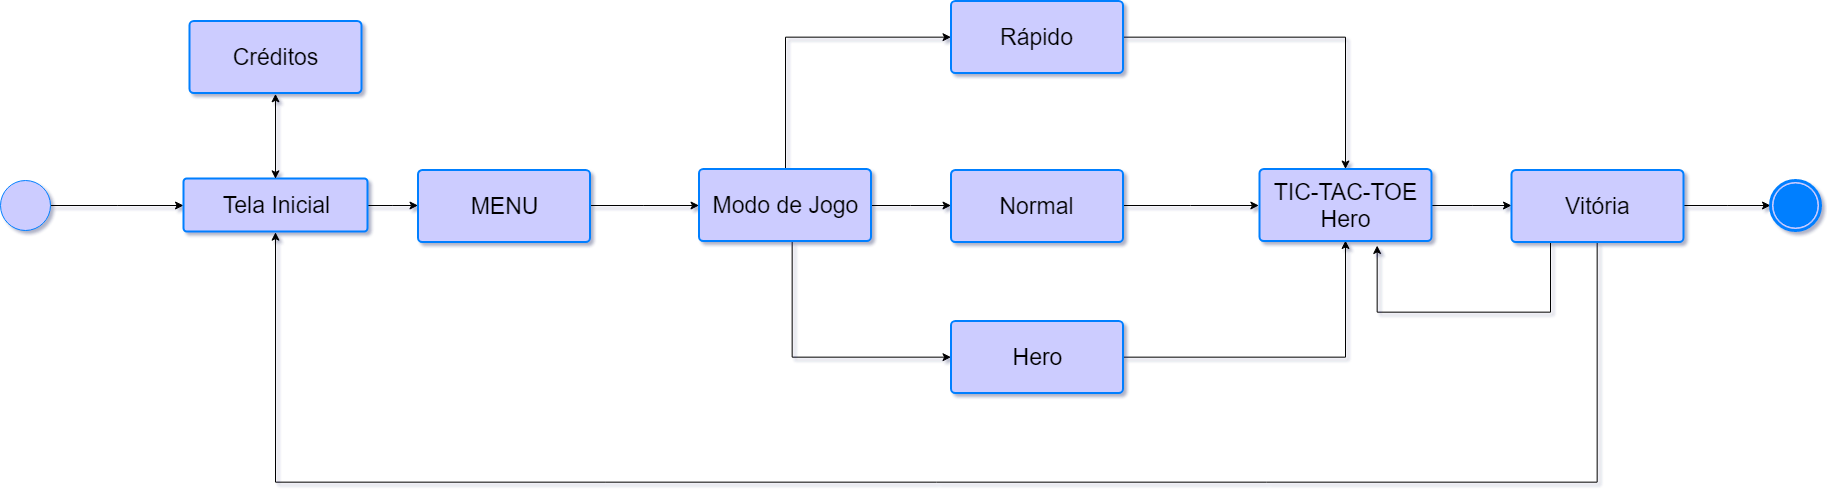

The diagram above was exported from draw.io. Its source (the exported page's mxGraphModel, read from the mxfile embedded in the PNG):
<mxGraphModel dx="3577" dy="1105" grid="0" gridSize="10" guides="1" tooltips="1" connect="1" arrows="1" fold="1" page="0" pageScale="1" pageWidth="1169" pageHeight="827" background="none" math="0" shadow="1">
  <root>
    <mxCell id="0" />
    <mxCell id="1" parent="0" />
    <mxCell id="23" value="" style="edgeStyle=orthogonalEdgeStyle;rounded=0;html=1;jettySize=auto;orthogonalLoop=1;" parent="1" source="2" target="22" edge="1">
      <mxGeometry relative="1" as="geometry" />
    </mxCell>
    <mxCell id="31" value="" style="edgeStyle=orthogonalEdgeStyle;rounded=0;html=1;jettySize=auto;orthogonalLoop=1;" parent="1" source="22" target="30" edge="1">
      <mxGeometry relative="1" as="geometry" />
    </mxCell>
    <mxCell id="22" value="&lt;font style=&quot;font-size: 23px&quot;&gt;MENU&lt;br&gt;&lt;/font&gt;" style="strokeWidth=2;html=1;shape=mxgraph.flowchart.process;whiteSpace=wrap;fillColor=#CCCCFF;gradientColor=none;strokeColor=#007FFF;" parent="1" vertex="1">
      <mxGeometry x="-194.5" y="404.5" width="172" height="72" as="geometry" />
    </mxCell>
    <mxCell id="36" value="&lt;font style=&quot;font-size: 23px&quot;&gt;Créditos&lt;br&gt;&lt;/font&gt;" style="strokeWidth=2;html=1;shape=mxgraph.flowchart.process;whiteSpace=wrap;fillColor=#CCCCFF;gradientColor=none;strokeColor=#007FFF;" parent="1" vertex="1">
      <mxGeometry x="-423" y="255.5" width="172" height="72" as="geometry" />
    </mxCell>
    <mxCell id="56" value="" style="edgeStyle=orthogonalEdgeStyle;rounded=0;html=1;jettySize=auto;orthogonalLoop=1;" edge="1" parent="1" source="30" target="55">
      <mxGeometry relative="1" as="geometry">
        <Array as="points">
          <mxPoint x="173" y="272" />
        </Array>
      </mxGeometry>
    </mxCell>
    <mxCell id="58" value="" style="edgeStyle=orthogonalEdgeStyle;rounded=0;html=1;jettySize=auto;orthogonalLoop=1;" edge="1" parent="1" source="30" target="57">
      <mxGeometry relative="1" as="geometry">
        <Array as="points">
          <mxPoint x="180" y="592" />
        </Array>
      </mxGeometry>
    </mxCell>
    <mxCell id="60" value="" style="edgeStyle=orthogonalEdgeStyle;rounded=0;html=1;jettySize=auto;orthogonalLoop=1;" edge="1" parent="1" source="30" target="59">
      <mxGeometry relative="1" as="geometry" />
    </mxCell>
    <mxCell id="30" value="&lt;font style=&quot;font-size: 23px&quot;&gt;Modo de Jogo&lt;br&gt;&lt;/font&gt;" style="strokeWidth=2;html=1;shape=mxgraph.flowchart.process;whiteSpace=wrap;fillColor=#CCCCFF;gradientColor=none;strokeColor=#007FFF;" parent="1" vertex="1">
      <mxGeometry x="86.5" y="403.5" width="172" height="72" as="geometry" />
    </mxCell>
    <mxCell id="65" value="" style="edgeStyle=orthogonalEdgeStyle;rounded=0;html=1;jettySize=auto;orthogonalLoop=1;entryX=0;entryY=0.5;entryPerimeter=0;" edge="1" parent="1" source="59" target="34">
      <mxGeometry relative="1" as="geometry">
        <mxPoint x="590.5" y="439.5000000000002" as="targetPoint" />
      </mxGeometry>
    </mxCell>
    <mxCell id="59" value="&lt;font style=&quot;font-size: 23px&quot;&gt;Normal&lt;br&gt;&lt;/font&gt;" style="strokeWidth=2;html=1;shape=mxgraph.flowchart.process;whiteSpace=wrap;fillColor=#CCCCFF;gradientColor=none;strokeColor=#007FFF;" vertex="1" parent="1">
      <mxGeometry x="338.5" y="404.5" width="172" height="72" as="geometry" />
    </mxCell>
    <mxCell id="67" value="" style="edgeStyle=orthogonalEdgeStyle;rounded=0;html=1;jettySize=auto;orthogonalLoop=1;entryX=0.5;entryY=1;entryPerimeter=0;" edge="1" parent="1" source="57" target="34">
      <mxGeometry relative="1" as="geometry">
        <mxPoint x="590.5" y="591.5" as="targetPoint" />
      </mxGeometry>
    </mxCell>
    <mxCell id="57" value="&lt;font style=&quot;font-size: 23px&quot;&gt;Hero&lt;br&gt;&lt;/font&gt;" style="strokeWidth=2;html=1;shape=mxgraph.flowchart.process;whiteSpace=wrap;fillColor=#CCCCFF;gradientColor=none;strokeColor=#007FFF;" vertex="1" parent="1">
      <mxGeometry x="338.5" y="555.5" width="172" height="72" as="geometry" />
    </mxCell>
    <mxCell id="63" value="" style="edgeStyle=orthogonalEdgeStyle;rounded=0;html=1;jettySize=auto;orthogonalLoop=1;" edge="1" parent="1" source="55" target="34">
      <mxGeometry relative="1" as="geometry">
        <mxPoint x="590.5" y="271.5" as="targetPoint" />
      </mxGeometry>
    </mxCell>
    <mxCell id="55" value="&lt;font style=&quot;font-size: 23px&quot;&gt;Rápido&lt;br&gt;&lt;/font&gt;" style="strokeWidth=2;html=1;shape=mxgraph.flowchart.process;whiteSpace=wrap;fillColor=#CCCCFF;gradientColor=none;strokeColor=#007FFF;" vertex="1" parent="1">
      <mxGeometry x="338.5" y="235.5" width="172" height="72" as="geometry" />
    </mxCell>
    <mxCell id="71" value="" style="edgeStyle=orthogonalEdgeStyle;rounded=0;html=1;jettySize=auto;orthogonalLoop=1;" edge="1" parent="1" source="34" target="70">
      <mxGeometry relative="1" as="geometry" />
    </mxCell>
    <mxCell id="34" value="&lt;font style=&quot;font-size: 23px&quot;&gt;TIC-TAC-TOE Hero&lt;br&gt;&lt;/font&gt;" style="strokeWidth=2;html=1;shape=mxgraph.flowchart.process;whiteSpace=wrap;fillColor=#CCCCFF;gradientColor=none;strokeColor=#007FFF;" parent="1" vertex="1">
      <mxGeometry x="647" y="403.5" width="172" height="72" as="geometry" />
    </mxCell>
    <mxCell id="75" value="" style="edgeStyle=orthogonalEdgeStyle;rounded=0;html=1;jettySize=auto;orthogonalLoop=1;entryX=0;entryY=0.5;" edge="1" parent="1" source="70" target="73">
      <mxGeometry relative="1" as="geometry">
        <mxPoint x="1151" y="439.5000000000002" as="targetPoint" />
      </mxGeometry>
    </mxCell>
    <mxCell id="77" value="" style="edgeStyle=orthogonalEdgeStyle;rounded=0;html=1;jettySize=auto;orthogonalLoop=1;entryX=0.5;entryY=1;entryPerimeter=0;" edge="1" parent="1" source="70" target="2">
      <mxGeometry relative="1" as="geometry">
        <mxPoint x="985" y="555.5" as="targetPoint" />
        <Array as="points">
          <mxPoint x="985" y="717" />
          <mxPoint x="-337" y="717" />
        </Array>
      </mxGeometry>
    </mxCell>
    <mxCell id="84" value="" style="edgeStyle=orthogonalEdgeStyle;rounded=0;html=1;jettySize=auto;orthogonalLoop=1;entryX=0.684;entryY=1.062;entryPerimeter=0;" edge="1" parent="1" source="70" target="34">
      <mxGeometry relative="1" as="geometry">
        <mxPoint x="985" y="324.5000000000002" as="targetPoint" />
        <Array as="points">
          <mxPoint x="938" y="547" />
          <mxPoint x="765" y="547" />
        </Array>
      </mxGeometry>
    </mxCell>
    <mxCell id="70" value="&lt;font style=&quot;font-size: 23px&quot;&gt;Vitória&lt;br&gt;&lt;/font&gt;" style="strokeWidth=2;html=1;shape=mxgraph.flowchart.process;whiteSpace=wrap;fillColor=#CCCCFF;gradientColor=none;strokeColor=#007FFF;" vertex="1" parent="1">
      <mxGeometry x="899" y="404.5" width="172" height="72" as="geometry" />
    </mxCell>
    <mxCell id="48" value="" style="edgeStyle=orthogonalEdgeStyle;rounded=0;html=1;jettySize=auto;orthogonalLoop=1;" edge="1" parent="1" source="46" target="2">
      <mxGeometry relative="1" as="geometry">
        <mxPoint x="-254" y="424" as="targetPoint" />
      </mxGeometry>
    </mxCell>
    <mxCell id="46" value="" style="shape=mxgraph.bpmn.shape;html=1;verticalLabelPosition=bottom;labelBackgroundColor=#ffffff;verticalAlign=top;perimeter=ellipsePerimeter;outline=standard;symbol=general;strokeColor=#007FFF;fillColor=#CCCCFF;gradientColor=none;" vertex="1" parent="1">
      <mxGeometry x="-612" y="414.5" width="50" height="50" as="geometry" />
    </mxCell>
    <mxCell id="2" value="&lt;font style=&quot;font-size: 23px&quot;&gt;Tela Inicial&lt;/font&gt;" style="strokeWidth=2;html=1;shape=mxgraph.flowchart.process;whiteSpace=wrap;fillColor=#CCCCFF;gradientColor=none;strokeColor=#007FFF;" parent="1" vertex="1">
      <mxGeometry x="-429" y="413" width="184" height="53" as="geometry" />
    </mxCell>
    <mxCell id="73" value="" style="shape=mxgraph.bpmn.shape;html=1;verticalLabelPosition=bottom;labelBackgroundColor=#ffffff;verticalAlign=top;perimeter=ellipsePerimeter;outline=end;symbol=terminate;strokeColor=#007FFF;fillColor=#CCCCFF;gradientColor=none;" vertex="1" parent="1">
      <mxGeometry x="1158" y="414.5" width="50" height="50" as="geometry" />
    </mxCell>
    <mxCell id="82" value="" style="endArrow=classic;startArrow=classic;html=1;entryX=0.5;entryY=1;entryPerimeter=0;exitX=0.5;exitY=0;exitPerimeter=0;" edge="1" parent="1" source="2" target="36">
      <mxGeometry width="50" height="50" relative="1" as="geometry">
        <mxPoint x="-612" y="796" as="sourcePoint" />
        <mxPoint x="-562" y="746" as="targetPoint" />
        <Array as="points" />
      </mxGeometry>
    </mxCell>
  </root>
</mxGraphModel>